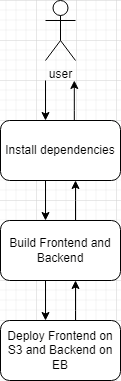

The diagram above was exported from draw.io. Its source (the exported page's mxGraphModel, read from the mxfile embedded in the PNG):
<mxGraphModel dx="1026" dy="844" grid="1" gridSize="10" guides="1" tooltips="1" connect="1" arrows="1" fold="1" page="1" pageScale="1" pageWidth="850" pageHeight="1100" math="0" shadow="0">
  <root>
    <mxCell id="0" />
    <mxCell id="1" parent="0" />
    <mxCell id="CLsKGHegfLezGbSNnr9Z-5" value="Install dependencies" style="rounded=1;whiteSpace=wrap;html=1;" vertex="1" parent="1">
      <mxGeometry x="285" y="240" width="120" height="60" as="geometry" />
    </mxCell>
    <mxCell id="CLsKGHegfLezGbSNnr9Z-17" style="edgeStyle=orthogonalEdgeStyle;rounded=0;orthogonalLoop=1;jettySize=auto;html=1;" edge="1" parent="1" source="CLsKGHegfLezGbSNnr9Z-6" target="CLsKGHegfLezGbSNnr9Z-5">
      <mxGeometry relative="1" as="geometry">
        <Array as="points">
          <mxPoint x="360" y="320" />
          <mxPoint x="360" y="320" />
        </Array>
      </mxGeometry>
    </mxCell>
    <mxCell id="CLsKGHegfLezGbSNnr9Z-6" value="Build Frontend and Backend" style="rounded=1;whiteSpace=wrap;html=1;" vertex="1" parent="1">
      <mxGeometry x="285" y="340" width="120" height="60" as="geometry" />
    </mxCell>
    <mxCell id="CLsKGHegfLezGbSNnr9Z-9" value="Deploy Frontend on S3 and Backend on EB" style="rounded=1;whiteSpace=wrap;html=1;" vertex="1" parent="1">
      <mxGeometry x="285" y="440" width="120" height="60" as="geometry" />
    </mxCell>
    <mxCell id="CLsKGHegfLezGbSNnr9Z-12" value="user" style="shape=umlActor;verticalLabelPosition=bottom;verticalAlign=top;html=1;outlineConnect=0;" vertex="1" parent="1">
      <mxGeometry x="330" y="120" width="30" height="60" as="geometry" />
    </mxCell>
    <mxCell id="CLsKGHegfLezGbSNnr9Z-20" style="edgeStyle=orthogonalEdgeStyle;rounded=0;orthogonalLoop=1;jettySize=auto;html=1;" edge="1" parent="1">
      <mxGeometry relative="1" as="geometry">
        <mxPoint x="358.82" y="240" as="sourcePoint" />
        <mxPoint x="358.82" y="200" as="targetPoint" />
        <Array as="points">
          <mxPoint x="358.82" y="230" />
          <mxPoint x="358.82" y="230" />
        </Array>
      </mxGeometry>
    </mxCell>
    <mxCell id="CLsKGHegfLezGbSNnr9Z-21" style="edgeStyle=orthogonalEdgeStyle;rounded=0;orthogonalLoop=1;jettySize=auto;html=1;" edge="1" parent="1">
      <mxGeometry relative="1" as="geometry">
        <mxPoint x="360" y="440" as="sourcePoint" />
        <mxPoint x="360" y="400" as="targetPoint" />
        <Array as="points">
          <mxPoint x="360" y="430" />
          <mxPoint x="360" y="430" />
        </Array>
      </mxGeometry>
    </mxCell>
    <mxCell id="CLsKGHegfLezGbSNnr9Z-23" value="" style="endArrow=classic;html=1;rounded=0;" edge="1" parent="1">
      <mxGeometry width="50" height="50" relative="1" as="geometry">
        <mxPoint x="330" y="200" as="sourcePoint" />
        <mxPoint x="330" y="240" as="targetPoint" />
      </mxGeometry>
    </mxCell>
    <mxCell id="CLsKGHegfLezGbSNnr9Z-25" value="" style="endArrow=classic;html=1;rounded=0;" edge="1" parent="1">
      <mxGeometry width="50" height="50" relative="1" as="geometry">
        <mxPoint x="330" y="300" as="sourcePoint" />
        <mxPoint x="330" y="340" as="targetPoint" />
      </mxGeometry>
    </mxCell>
    <mxCell id="CLsKGHegfLezGbSNnr9Z-26" value="" style="endArrow=classic;html=1;rounded=0;" edge="1" parent="1">
      <mxGeometry width="50" height="50" relative="1" as="geometry">
        <mxPoint x="330" y="400" as="sourcePoint" />
        <mxPoint x="330" y="440" as="targetPoint" />
      </mxGeometry>
    </mxCell>
  </root>
</mxGraphModel>